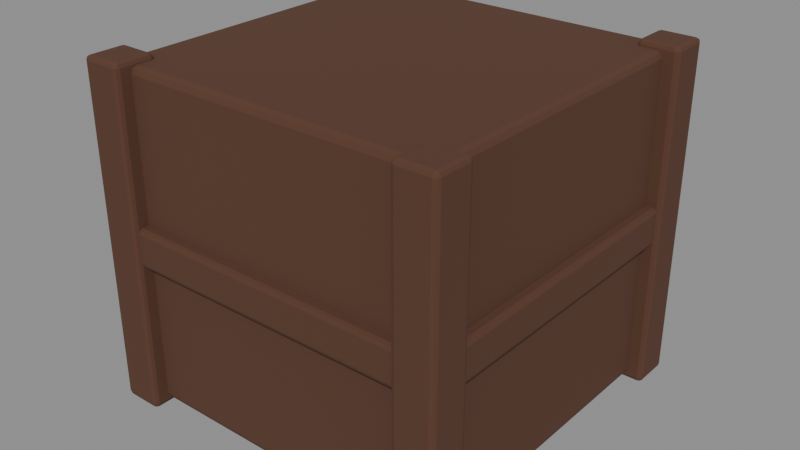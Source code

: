 # Source: env-crate-a.blend  (saved by Blender 5.2.44; exported with 4.5.12 LTS)
import bpy
from mathutils import Matrix  # noqa: F401  (used for matrix-valued properties, if any)

bpy.ops.wm.read_factory_settings(use_empty=True)
scene = bpy.context.scene
scene.name = 'Scene'

# ---- materials (node trees are filled in below, after node groups)
mat_timbershadow = bpy.data.materials.new('TimberShadow')
mat_timbershadow.use_backface_culling = True

# ---- material node trees
mat_timbershadow.use_nodes = True; mat_timbershadow.node_tree.nodes.clear()
_N = mat_timbershadow.node_tree.nodes; _L = mat_timbershadow.node_tree.links
n0 = _N.new('ShaderNodeBsdfPrincipled'); n0.name = 'Principled BSDF'; n0.location = (-200, 100)
n0.inputs[0].default_value = (0.09759, 0.03955, 0.02122, 1.0)
n0.inputs[2].default_value = 0.93
n0.inputs[10].default_value = 0.005
n1 = _N.new('ShaderNodeOutputMaterial'); n1.name = 'Material Output'; n1.location = (200, 100)
_L.new(n0.outputs[0], n1.inputs[0])
n1.is_active_output = True

# ---- meshes
me_vis_body = bpy.data.meshes.new('VIS_body')
me_vis_body.from_pydata([(-0.31, -0.31, 0.01), (-0.31, -0.31, 0.61), (-0.31, 0.31, 0.01), (-0.31, 0.31, 0.61), (0.31, -0.31, 0.01), (0.31, -0.31, 0.61), (0.31, 0.31, 0.01), (0.31, 0.31, 0.61)], [], [(0, 1, 3, 2), (2, 3, 7, 6), (6, 7, 5, 4), (4, 5, 1, 0), (2, 6, 4, 0), (7, 3, 1, 5)])
_uv = me_vis_body.uv_layers.new(name='UVMap')
_uv.uv.foreach_set('vector', [0.375, 0.0, 0.625, 0.0, 0.625, 0.25, 0.375, 0.25, 0.375, 0.25, 0.625, 0.25, 0.625, 0.5, 0.375, 0.5, 0.375, 0.5, 0.625, 0.5, 0.625, 0.75, 0.375, 0.75, 0.375, 0.75, 0.625, 0.75, 0.625, 1.0, 0.375, 1.0, 0.125, 0.5, 0.375, 0.5, 0.375, 0.75, 0.125, 0.75, 0.625, 0.5, 0.875, 0.5, 0.875, 0.75, 0.625, 0.75])
me_vis_body.materials.append(mat_timbershadow)
me_vis_body.update()
me_vis_batten_sw = bpy.data.meshes.new('VIS_batten_sw')
me_vis_batten_sw.from_pydata([(-0.3375, -0.3375, 0.0), (-0.3375, -0.3375, 0.62), (-0.3375, -0.2625, 0.0), (-0.3375, -0.2625, 0.62), (-0.2625, -0.3375, 0.0), (-0.2625, -0.3375, 0.62), (-0.2625, -0.2625, 0.0), (-0.2625, -0.2625, 0.62)], [], [(0, 1, 3, 2), (2, 3, 7, 6), (6, 7, 5, 4), (4, 5, 1, 0), (2, 6, 4, 0), (7, 3, 1, 5)])
_uv = me_vis_batten_sw.uv_layers.new(name='UVMap')
_uv.uv.foreach_set('vector', [0.375, 0.0, 0.625, 0.0, 0.625, 0.25, 0.375, 0.25, 0.375, 0.25, 0.625, 0.25, 0.625, 0.5, 0.375, 0.5, 0.375, 0.5, 0.625, 0.5, 0.625, 0.75, 0.375, 0.75, 0.375, 0.75, 0.625, 0.75, 0.625, 1.0, 0.375, 1.0, 0.125, 0.5, 0.375, 0.5, 0.375, 0.75, 0.125, 0.75, 0.625, 0.5, 0.875, 0.5, 0.875, 0.75, 0.625, 0.75])
me_vis_batten_sw.materials.append(mat_timbershadow)
me_vis_batten_sw.update()
me_vis_batten_nw = bpy.data.meshes.new('VIS_batten_nw')
me_vis_batten_nw.from_pydata([(-0.3375, 0.2625, 0.0), (-0.3375, 0.2625, 0.62), (-0.3375, 0.3375, 0.0), (-0.3375, 0.3375, 0.62), (-0.2625, 0.2625, 0.0), (-0.2625, 0.2625, 0.62), (-0.2625, 0.3375, 0.0), (-0.2625, 0.3375, 0.62)], [], [(0, 1, 3, 2), (2, 3, 7, 6), (6, 7, 5, 4), (4, 5, 1, 0), (2, 6, 4, 0), (7, 3, 1, 5)])
_uv = me_vis_batten_nw.uv_layers.new(name='UVMap')
_uv.uv.foreach_set('vector', [0.375, 0.0, 0.625, 0.0, 0.625, 0.25, 0.375, 0.25, 0.375, 0.25, 0.625, 0.25, 0.625, 0.5, 0.375, 0.5, 0.375, 0.5, 0.625, 0.5, 0.625, 0.75, 0.375, 0.75, 0.375, 0.75, 0.625, 0.75, 0.625, 1.0, 0.375, 1.0, 0.125, 0.5, 0.375, 0.5, 0.375, 0.75, 0.125, 0.75, 0.625, 0.5, 0.875, 0.5, 0.875, 0.75, 0.625, 0.75])
me_vis_batten_nw.materials.append(mat_timbershadow)
me_vis_batten_nw.update()
me_vis_batten_se = bpy.data.meshes.new('VIS_batten_se')
me_vis_batten_se.from_pydata([(0.2625, -0.3375, 0.0), (0.2625, -0.3375, 0.62), (0.2625, -0.2625, 0.0), (0.2625, -0.2625, 0.62), (0.3375, -0.3375, 0.0), (0.3375, -0.3375, 0.62), (0.3375, -0.2625, 0.0), (0.3375, -0.2625, 0.62)], [], [(0, 1, 3, 2), (2, 3, 7, 6), (6, 7, 5, 4), (4, 5, 1, 0), (2, 6, 4, 0), (7, 3, 1, 5)])
_uv = me_vis_batten_se.uv_layers.new(name='UVMap')
_uv.uv.foreach_set('vector', [0.375, 0.0, 0.625, 0.0, 0.625, 0.25, 0.375, 0.25, 0.375, 0.25, 0.625, 0.25, 0.625, 0.5, 0.375, 0.5, 0.375, 0.5, 0.625, 0.5, 0.625, 0.75, 0.375, 0.75, 0.375, 0.75, 0.625, 0.75, 0.625, 1.0, 0.375, 1.0, 0.125, 0.5, 0.375, 0.5, 0.375, 0.75, 0.125, 0.75, 0.625, 0.5, 0.875, 0.5, 0.875, 0.75, 0.625, 0.75])
me_vis_batten_se.materials.append(mat_timbershadow)
me_vis_batten_se.update()
me_vis_batten_ne = bpy.data.meshes.new('VIS_batten_ne')
me_vis_batten_ne.from_pydata([(0.2625, 0.2625, 0.0), (0.2625, 0.2625, 0.62), (0.2625, 0.3375, 0.0), (0.2625, 0.3375, 0.62), (0.3375, 0.2625, 0.0), (0.3375, 0.2625, 0.62), (0.3375, 0.3375, 0.0), (0.3375, 0.3375, 0.62)], [], [(0, 1, 3, 2), (2, 3, 7, 6), (6, 7, 5, 4), (4, 5, 1, 0), (2, 6, 4, 0), (7, 3, 1, 5)])
_uv = me_vis_batten_ne.uv_layers.new(name='UVMap')
_uv.uv.foreach_set('vector', [0.375, 0.0, 0.625, 0.0, 0.625, 0.25, 0.375, 0.25, 0.375, 0.25, 0.625, 0.25, 0.625, 0.5, 0.375, 0.5, 0.375, 0.5, 0.625, 0.5, 0.625, 0.75, 0.375, 0.75, 0.375, 0.75, 0.625, 0.75, 0.625, 1.0, 0.375, 1.0, 0.125, 0.5, 0.375, 0.5, 0.375, 0.75, 0.125, 0.75, 0.625, 0.5, 0.875, 0.5, 0.875, 0.75, 0.625, 0.75])
me_vis_batten_ne.materials.append(mat_timbershadow)
me_vis_batten_ne.update()
me_vis_band = bpy.data.meshes.new('VIS_band')
me_vis_band.from_pydata([(-0.33, -0.33, 0.275), (-0.33, -0.33, 0.345), (-0.33, 0.33, 0.275), (-0.33, 0.33, 0.345), (0.33, -0.33, 0.275), (0.33, -0.33, 0.345), (0.33, 0.33, 0.275), (0.33, 0.33, 0.345)], [], [(0, 1, 3, 2), (2, 3, 7, 6), (6, 7, 5, 4), (4, 5, 1, 0), (2, 6, 4, 0), (7, 3, 1, 5)])
_uv = me_vis_band.uv_layers.new(name='UVMap')
_uv.uv.foreach_set('vector', [0.375, 0.0, 0.625, 0.0, 0.625, 0.25, 0.375, 0.25, 0.375, 0.25, 0.625, 0.25, 0.625, 0.5, 0.375, 0.5, 0.375, 0.5, 0.625, 0.5, 0.625, 0.75, 0.375, 0.75, 0.375, 0.75, 0.625, 0.75, 0.625, 1.0, 0.375, 1.0, 0.125, 0.5, 0.375, 0.5, 0.375, 0.75, 0.125, 0.75, 0.625, 0.5, 0.875, 0.5, 0.875, 0.75, 0.625, 0.75])
me_vis_band.materials.append(mat_timbershadow)
me_vis_band.update()
me_col_crate = bpy.data.meshes.new('COL_crate')
me_col_crate.from_pydata([(-0.33, -0.33, 0.01), (-0.33, -0.33, 0.61), (-0.33, 0.33, 0.01), (-0.33, 0.33, 0.61), (0.33, -0.33, 0.01), (0.33, -0.33, 0.61), (0.33, 0.33, 0.01), (0.33, 0.33, 0.61)], [], [(0, 1, 3, 2), (2, 3, 7, 6), (6, 7, 5, 4), (4, 5, 1, 0), (2, 6, 4, 0), (7, 3, 1, 5)])
_uv = me_col_crate.uv_layers.new(name='UVMap')
_uv.uv.foreach_set('vector', [0.375, 0.0, 0.625, 0.0, 0.625, 0.25, 0.375, 0.25, 0.375, 0.25, 0.625, 0.25, 0.625, 0.5, 0.375, 0.5, 0.375, 0.5, 0.625, 0.5, 0.625, 0.75, 0.375, 0.75, 0.375, 0.75, 0.625, 0.75, 0.625, 1.0, 0.375, 1.0, 0.125, 0.5, 0.375, 0.5, 0.375, 0.75, 0.125, 0.75, 0.625, 0.5, 0.875, 0.5, 0.875, 0.75, 0.625, 0.75])
me_col_crate.materials.append(mat_timbershadow)
me_col_crate.update()

# ---- objects
ob_env_crate_a = bpy.data.objects.new('env-crate-a', None)
ob_vis_body = bpy.data.objects.new('VIS_body', me_vis_body)
ob_vis_batten_sw = bpy.data.objects.new('VIS_batten_sw', me_vis_batten_sw)
ob_vis_batten_nw = bpy.data.objects.new('VIS_batten_nw', me_vis_batten_nw)
ob_vis_batten_se = bpy.data.objects.new('VIS_batten_se', me_vis_batten_se)
ob_vis_batten_ne = bpy.data.objects.new('VIS_batten_ne', me_vis_batten_ne)
ob_vis_band = bpy.data.objects.new('VIS_band', me_vis_band)
ob_col_crate = bpy.data.objects.new('COL_crate', me_col_crate)

# ---- transforms, parenting, visibility, modifiers, constraints
ob_env_crate_a.location = (0.0, 0.0, 0.0)
ob_vis_body.parent = ob_env_crate_a
ob_vis_body.location = (0.0, 0.0, 0.0)
_m = ob_vis_body.modifiers.new('Bevel', 'BEVEL')
_m.width = 0.012
_m.width_pct = 0.012
_m.segments = 2
ob_vis_batten_sw.parent = ob_env_crate_a
ob_vis_batten_sw.location = (0.0, 0.0, 0.0)
_m = ob_vis_batten_sw.modifiers.new('Bevel', 'BEVEL')
_m.width = 0.008
_m.width_pct = 0.008
_m.segments = 2
ob_vis_batten_nw.parent = ob_env_crate_a
ob_vis_batten_nw.location = (0.0, 0.0, 0.0)
_m = ob_vis_batten_nw.modifiers.new('Bevel', 'BEVEL')
_m.width = 0.008
_m.width_pct = 0.008
_m.segments = 2
ob_vis_batten_se.parent = ob_env_crate_a
ob_vis_batten_se.location = (0.0, 0.0, 0.0)
_m = ob_vis_batten_se.modifiers.new('Bevel', 'BEVEL')
_m.width = 0.008
_m.width_pct = 0.008
_m.segments = 2
ob_vis_batten_ne.parent = ob_env_crate_a
ob_vis_batten_ne.location = (0.0, 0.0, 0.0)
_m = ob_vis_batten_ne.modifiers.new('Bevel', 'BEVEL')
_m.width = 0.008
_m.width_pct = 0.008
_m.segments = 2
ob_vis_band.parent = ob_env_crate_a
ob_vis_band.location = (0.0, 0.0, 0.0)
_m = ob_vis_band.modifiers.new('Bevel', 'BEVEL')
_m.width = 0.008
_m.width_pct = 0.008
_m.segments = 2
ob_col_crate.parent = ob_env_crate_a
ob_col_crate.location = (0.0, 0.0, 0.0)
ob_col_crate.hide_render = True
ob_col_crate.display_type = 'WIRE'

# ---- collection membership
scene.collection.objects.link(ob_env_crate_a)
scene.collection.objects.link(ob_vis_body)
scene.collection.objects.link(ob_vis_batten_sw)
scene.collection.objects.link(ob_vis_batten_nw)
scene.collection.objects.link(ob_vis_batten_se)
scene.collection.objects.link(ob_vis_batten_ne)
scene.collection.objects.link(ob_vis_band)
scene.collection.objects.link(ob_col_crate)

# ---- scene / render settings (as saved in the file)
scene.frame_start = 1; scene.frame_end = 250; scene.frame_set(1)
scene.render.engine = 'BLENDER_EEVEE_NEXT'
scene.render.bake_bias = 0.0
scene.render.bake_samples = 0
scene.render.compositor_device = 'GPU'
scene.eevee.use_volume_custom_range = False
scene.eevee.fast_gi_thickness_near = 0.1
scene.eevee.fast_gi_thickness_far = 0.0
scene.eevee.ray_tracing_options.screen_trace_thickness = 0.1
bpy.context.view_layer.update()

# ---- added for rendering (the .blend has no active camera and no usable light): camera, sun + grey world if the file has none
cam_auto = bpy.data.cameras.new('AutoCamera')
cam_auto.lens = 50.0
cam_auto.sensor_width = 36.0
cam_auto.clip_end = 1000.0
ob_auto_camera = bpy.data.objects.new('AutoCamera', cam_auto)
scene.collection.objects.link(ob_auto_camera)
ob_auto_camera.location = (1.05315, -1.26378, 1.15252)
ob_auto_camera.rotation_euler = (1.09748, -7.21219e-08, 0.694738)
scene.camera = ob_auto_camera
light_auto_sun = bpy.data.lights.new('AutoSun', 'SUN')
light_auto_sun.energy = 3.0
light_auto_sun.angle = 0.0523599
ob_auto_sun = bpy.data.objects.new('AutoSun', light_auto_sun)
scene.collection.objects.link(ob_auto_sun)
ob_auto_sun.rotation_euler = (0.872665, 0.174533, 0.523599)
if scene.world is None:
    world_auto = bpy.data.worlds.new('AutoWorld')
    world_auto.color = (0.3, 0.3, 0.3)
    scene.world = world_auto
bpy.context.view_layer.update()
